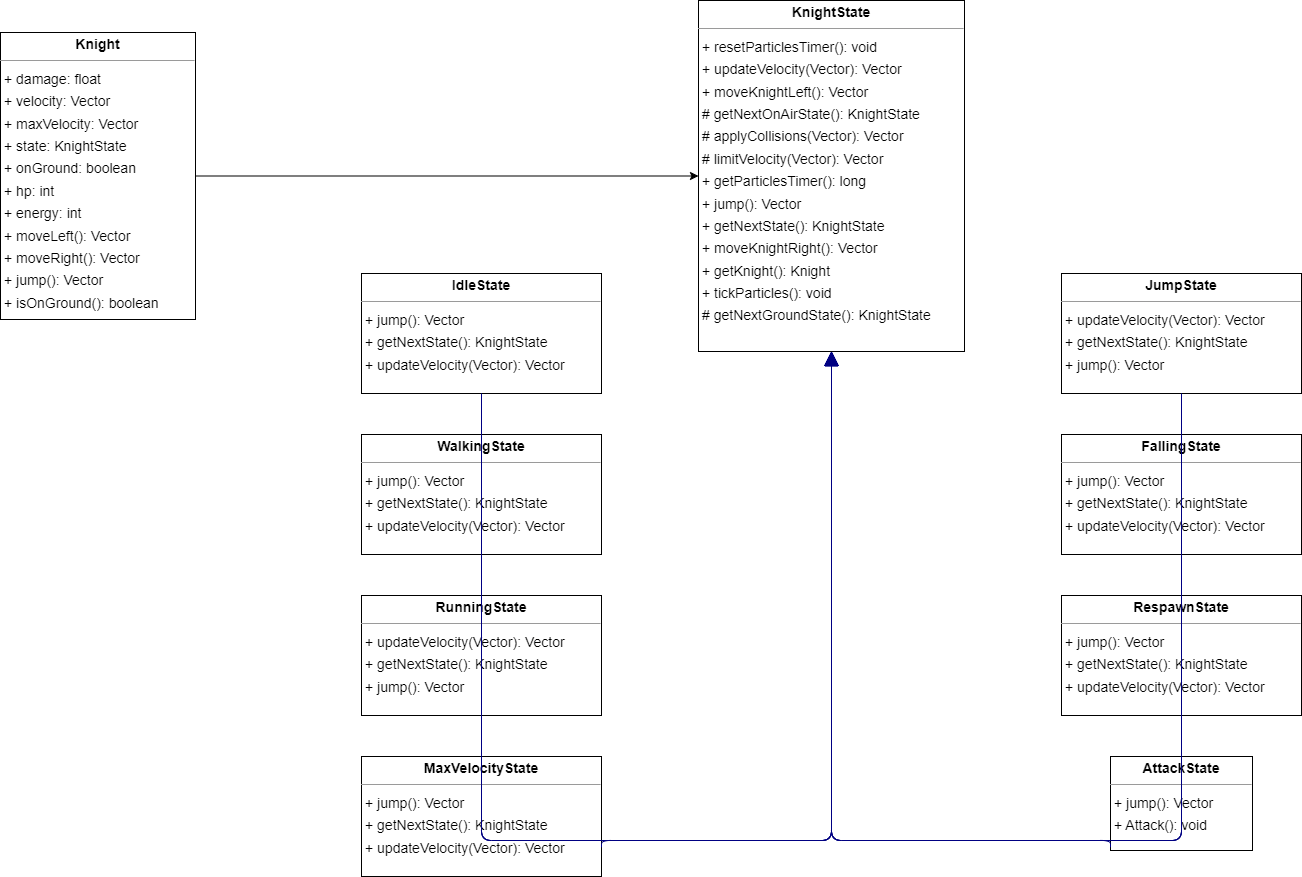

The diagram above was exported from draw.io. Its source (the exported page's mxGraphModel, read from the mxfile embedded in the PNG):
<mxGraphModel dx="1985" dy="988" grid="1" gridSize="10" guides="1" tooltips="1" connect="1" arrows="1" fold="1" page="0" pageScale="1" pageWidth="2592" pageHeight="1693" background="none" math="0" shadow="0">
  <root>
    <mxCell id="0" />
    <mxCell id="1" parent="0" />
    <mxCell id="node4" value="&lt;p style=&quot;margin:0px;margin-top:4px;text-align:center;&quot;&gt;&lt;b&gt;AttackState&lt;/b&gt;&lt;/p&gt;&lt;hr size=&quot;1&quot;/&gt;&lt;p style=&quot;margin:0 0 0 4px;line-height:1.6;&quot;&gt;+ jump(): Vector&lt;br/&gt;+ Attack(): void&lt;/p&gt;" style="verticalAlign=top;align=left;overflow=fill;fontSize=14;fontFamily=Helvetica;html=1;rounded=0;shadow=0;comic=0;labelBackgroundColor=none;strokeWidth=1;" parent="1" vertex="1">
      <mxGeometry x="1510" y="1274" width="142" height="94" as="geometry" />
    </mxCell>
    <mxCell id="node1" value="&lt;p style=&quot;margin:0px;margin-top:4px;text-align:center;&quot;&gt;&lt;b&gt;FallingState&lt;/b&gt;&lt;/p&gt;&lt;hr size=&quot;1&quot;/&gt;&lt;p style=&quot;margin:0 0 0 4px;line-height:1.6;&quot;&gt;+ jump(): Vector&lt;br/&gt;+ getNextState(): KnightState&lt;br/&gt;+ updateVelocity(Vector): Vector&lt;/p&gt;" style="verticalAlign=top;align=left;overflow=fill;fontSize=14;fontFamily=Helvetica;html=1;rounded=0;shadow=0;comic=0;labelBackgroundColor=none;strokeWidth=1;" parent="1" vertex="1">
      <mxGeometry x="1461" y="952" width="240" height="120" as="geometry" />
    </mxCell>
    <mxCell id="node0" value="&lt;p style=&quot;margin:0px;margin-top:4px;text-align:center;&quot;&gt;&lt;b&gt;IdleState&lt;/b&gt;&lt;/p&gt;&lt;hr size=&quot;1&quot;/&gt;&lt;p style=&quot;margin:0 0 0 4px;line-height:1.6;&quot;&gt;+ jump(): Vector&lt;br/&gt;+ getNextState(): KnightState&lt;br/&gt;+ updateVelocity(Vector): Vector&lt;/p&gt;" style="verticalAlign=top;align=left;overflow=fill;fontSize=14;fontFamily=Helvetica;html=1;rounded=0;shadow=0;comic=0;labelBackgroundColor=none;strokeWidth=1;" parent="1" vertex="1">
      <mxGeometry x="761" y="791" width="240" height="120" as="geometry" />
    </mxCell>
    <mxCell id="node3" value="&lt;p style=&quot;margin:0px;margin-top:4px;text-align:center;&quot;&gt;&lt;b&gt;JumpState&lt;/b&gt;&lt;/p&gt;&lt;hr size=&quot;1&quot;/&gt;&lt;p style=&quot;margin:0 0 0 4px;line-height:1.6;&quot;&gt;+ updateVelocity(Vector): Vector&lt;br/&gt;+ getNextState(): KnightState&lt;br/&gt;+ jump(): Vector&lt;/p&gt;" style="verticalAlign=top;align=left;overflow=fill;fontSize=14;fontFamily=Helvetica;html=1;rounded=0;shadow=0;comic=0;labelBackgroundColor=none;strokeWidth=1;" parent="1" vertex="1">
      <mxGeometry x="1461" y="791" width="240" height="120" as="geometry" />
    </mxCell>
    <mxCell id="-yGWb1KN7Z5cy4En7Oxe-1" style="edgeStyle=orthogonalEdgeStyle;rounded=0;orthogonalLoop=1;jettySize=auto;html=1;" edge="1" parent="1" source="node6" target="node2">
      <mxGeometry relative="1" as="geometry" />
    </mxCell>
    <mxCell id="node6" value="&lt;p style=&quot;margin:0px;margin-top:4px;text-align:center;&quot;&gt;&lt;b&gt;Knight&lt;/b&gt;&lt;/p&gt;&lt;hr size=&quot;1&quot;&gt;&lt;p style=&quot;margin:0 0 0 4px;line-height:1.6;&quot;&gt;&lt;span style=&quot;font-size: 14px;&quot;&gt;+ damage: float&lt;/span&gt;&lt;/p&gt;&lt;p style=&quot;margin:0 0 0 4px;line-height:1.6;&quot;&gt;&lt;span style=&quot;font-size: 14px;&quot;&gt;+ velocity: Vector&lt;/span&gt;&lt;/p&gt;&lt;p style=&quot;margin:0 0 0 4px;line-height:1.6;&quot;&gt;&lt;span style=&quot;font-size: 14px;&quot;&gt;+ maxVelocity: Vector&lt;/span&gt;&lt;/p&gt;&lt;p style=&quot;margin:0 0 0 4px;line-height:1.6;&quot;&gt;&lt;span style=&quot;font-size: 14px;&quot;&gt;+ state: KnightState&lt;/span&gt;&lt;/p&gt;&lt;p style=&quot;margin:0 0 0 4px;line-height:1.6;&quot;&gt;&lt;span style=&quot;font-size: 14px;&quot;&gt;+ onGround: boolean&lt;/span&gt;&lt;/p&gt;&lt;p style=&quot;margin:0 0 0 4px;line-height:1.6;&quot;&gt;&lt;span style=&quot;font-size: 14px;&quot;&gt;+ hp: int&lt;/span&gt;&lt;/p&gt;&lt;p style=&quot;margin:0 0 0 4px;line-height:1.6;&quot;&gt;&lt;span style=&quot;font-size: 14px;&quot;&gt;+ energy: int&lt;/span&gt;&lt;/p&gt;&lt;p style=&quot;margin:0 0 0 4px;line-height:1.6;&quot;&gt;+ moveLeft(): Vector&amp;nbsp;&lt;/p&gt;&lt;p style=&quot;margin:0 0 0 4px;line-height:1.6;&quot;&gt;+ moveRight(): Vector&amp;nbsp;&lt;/p&gt;&lt;p style=&quot;margin:0 0 0 4px;line-height:1.6;&quot;&gt;+ jump(): Vector&amp;nbsp;&lt;/p&gt;&lt;p style=&quot;margin:0 0 0 4px;line-height:1.6;&quot;&gt;+ isOnGround(): &lt;span class=&quot;hljs-type&quot;&gt;boolean&lt;/span&gt;&lt;span style=&quot;font-size: 14px;&quot;&gt;&lt;/span&gt;&lt;/p&gt;&lt;div&gt;&lt;br&gt;&lt;/div&gt;&lt;div&gt;&lt;br&gt;&lt;/div&gt;" style="verticalAlign=top;align=left;overflow=fill;fontSize=14;fontFamily=Helvetica;html=1;rounded=0;shadow=0;comic=0;labelBackgroundColor=none;strokeWidth=1;" parent="1" vertex="1">
      <mxGeometry x="400" y="550" width="195" height="287" as="geometry" />
    </mxCell>
    <mxCell id="node2" value="&lt;p style=&quot;margin:0px;margin-top:4px;text-align:center;&quot;&gt;&lt;b&gt;KnightState&lt;/b&gt;&lt;/p&gt;&lt;hr size=&quot;1&quot;/&gt;&lt;p style=&quot;margin:0 0 0 4px;line-height:1.6;&quot;&gt;+ resetParticlesTimer(): void&lt;br/&gt;+ updateVelocity(Vector): Vector&lt;br/&gt;+ moveKnightLeft(): Vector&lt;br/&gt;# getNextOnAirState(): KnightState&lt;br/&gt;# applyCollisions(Vector): Vector&lt;br/&gt;# limitVelocity(Vector): Vector&lt;br/&gt;+ getParticlesTimer(): long&lt;br/&gt;+ jump(): Vector&lt;br/&gt;+ getNextState(): KnightState&lt;br/&gt;+ moveKnightRight(): Vector&lt;br/&gt;+ getKnight(): Knight&lt;br/&gt;+ tickParticles(): void&lt;br/&gt;# getNextGroundState(): KnightState&lt;/p&gt;" style="verticalAlign=top;align=left;overflow=fill;fontSize=14;fontFamily=Helvetica;html=1;rounded=0;shadow=0;comic=0;labelBackgroundColor=none;strokeWidth=1;" parent="1" vertex="1">
      <mxGeometry x="1098" y="518" width="266" height="351" as="geometry" />
    </mxCell>
    <mxCell id="node5" value="&lt;p style=&quot;margin:0px;margin-top:4px;text-align:center;&quot;&gt;&lt;b&gt;MaxVelocityState&lt;/b&gt;&lt;/p&gt;&lt;hr size=&quot;1&quot;/&gt;&lt;p style=&quot;margin:0 0 0 4px;line-height:1.6;&quot;&gt;+ jump(): Vector&lt;br/&gt;+ getNextState(): KnightState&lt;br/&gt;+ updateVelocity(Vector): Vector&lt;/p&gt;" style="verticalAlign=top;align=left;overflow=fill;fontSize=14;fontFamily=Helvetica;html=1;rounded=0;shadow=0;comic=0;labelBackgroundColor=none;strokeWidth=1;" parent="1" vertex="1">
      <mxGeometry x="761" y="1274" width="240" height="120" as="geometry" />
    </mxCell>
    <mxCell id="node7" value="&lt;p style=&quot;margin:0px;margin-top:4px;text-align:center;&quot;&gt;&lt;b&gt;RespawnState&lt;/b&gt;&lt;/p&gt;&lt;hr size=&quot;1&quot;/&gt;&lt;p style=&quot;margin:0 0 0 4px;line-height:1.6;&quot;&gt;+ jump(): Vector&lt;br/&gt;+ getNextState(): KnightState&lt;br/&gt;+ updateVelocity(Vector): Vector&lt;/p&gt;" style="verticalAlign=top;align=left;overflow=fill;fontSize=14;fontFamily=Helvetica;html=1;rounded=0;shadow=0;comic=0;labelBackgroundColor=none;strokeWidth=1;" parent="1" vertex="1">
      <mxGeometry x="1461" y="1113" width="240" height="120" as="geometry" />
    </mxCell>
    <mxCell id="node9" value="&lt;p style=&quot;margin:0px;margin-top:4px;text-align:center;&quot;&gt;&lt;b&gt;RunningState&lt;/b&gt;&lt;/p&gt;&lt;hr size=&quot;1&quot;/&gt;&lt;p style=&quot;margin:0 0 0 4px;line-height:1.6;&quot;&gt;+ updateVelocity(Vector): Vector&lt;br/&gt;+ getNextState(): KnightState&lt;br/&gt;+ jump(): Vector&lt;/p&gt;" style="verticalAlign=top;align=left;overflow=fill;fontSize=14;fontFamily=Helvetica;html=1;rounded=0;shadow=0;comic=0;labelBackgroundColor=none;strokeWidth=1;" parent="1" vertex="1">
      <mxGeometry x="761" y="1113" width="240" height="120" as="geometry" />
    </mxCell>
    <mxCell id="node8" value="&lt;p style=&quot;margin:0px;margin-top:4px;text-align:center;&quot;&gt;&lt;b&gt;WalkingState&lt;/b&gt;&lt;/p&gt;&lt;hr size=&quot;1&quot;/&gt;&lt;p style=&quot;margin:0 0 0 4px;line-height:1.6;&quot;&gt;+ jump(): Vector&lt;br/&gt;+ getNextState(): KnightState&lt;br/&gt;+ updateVelocity(Vector): Vector&lt;/p&gt;" style="verticalAlign=top;align=left;overflow=fill;fontSize=14;fontFamily=Helvetica;html=1;rounded=0;shadow=0;comic=0;labelBackgroundColor=none;strokeWidth=1;" parent="1" vertex="1">
      <mxGeometry x="761" y="952" width="240" height="120" as="geometry" />
    </mxCell>
    <mxCell id="edge3" value="" style="html=1;rounded=1;edgeStyle=orthogonalEdgeStyle;dashed=0;startArrow=none;endArrow=block;endSize=12;strokeColor=#000082;exitX=0.000;exitY=0.965;exitDx=0;exitDy=0;entryX=0.500;entryY=1.000;entryDx=0;entryDy=0;" parent="1" source="node4" target="node2" edge="1">
      <mxGeometry width="50" height="50" relative="1" as="geometry">
        <Array as="points">
          <mxPoint x="1231" y="1358" />
        </Array>
      </mxGeometry>
    </mxCell>
    <mxCell id="edge5" value="" style="html=1;rounded=1;edgeStyle=orthogonalEdgeStyle;dashed=0;startArrow=none;endArrow=block;endSize=12;strokeColor=#000082;exitX=0.500;exitY=1.000;exitDx=0;exitDy=0;entryX=0.500;entryY=1.000;entryDx=0;entryDy=0;" parent="1" source="node1" target="node2" edge="1">
      <mxGeometry width="50" height="50" relative="1" as="geometry">
        <Array as="points">
          <mxPoint x="1581" y="1358" />
          <mxPoint x="1231" y="1358" />
        </Array>
      </mxGeometry>
    </mxCell>
    <mxCell id="edge4" value="" style="html=1;rounded=1;edgeStyle=orthogonalEdgeStyle;dashed=0;startArrow=none;endArrow=block;endSize=12;strokeColor=#000082;exitX=0.500;exitY=1.000;exitDx=0;exitDy=0;entryX=0.500;entryY=1.000;entryDx=0;entryDy=0;" parent="1" source="node0" target="node2" edge="1">
      <mxGeometry width="50" height="50" relative="1" as="geometry">
        <Array as="points">
          <mxPoint x="881" y="1358" />
          <mxPoint x="1231" y="1358" />
        </Array>
      </mxGeometry>
    </mxCell>
    <mxCell id="edge7" value="" style="html=1;rounded=1;edgeStyle=orthogonalEdgeStyle;dashed=0;startArrow=none;endArrow=block;endSize=12;strokeColor=#000082;exitX=0.500;exitY=1.000;exitDx=0;exitDy=0;entryX=0.500;entryY=1.000;entryDx=0;entryDy=0;" parent="1" source="node3" target="node2" edge="1">
      <mxGeometry width="50" height="50" relative="1" as="geometry">
        <Array as="points">
          <mxPoint x="1581" y="1358" />
          <mxPoint x="1231" y="1358" />
        </Array>
      </mxGeometry>
    </mxCell>
    <mxCell id="edge6" value="" style="html=1;rounded=1;edgeStyle=orthogonalEdgeStyle;dashed=0;startArrow=none;endArrow=block;endSize=12;strokeColor=#000082;exitX=1.000;exitY=0.757;exitDx=0;exitDy=0;entryX=0.500;entryY=1.000;entryDx=0;entryDy=0;" parent="1" source="node5" target="node2" edge="1">
      <mxGeometry width="50" height="50" relative="1" as="geometry">
        <Array as="points">
          <mxPoint x="1231" y="1358" />
        </Array>
      </mxGeometry>
    </mxCell>
    <mxCell id="edge1" value="" style="html=1;rounded=1;edgeStyle=orthogonalEdgeStyle;dashed=0;startArrow=none;endArrow=block;endSize=12;strokeColor=#000082;exitX=0.500;exitY=1.000;exitDx=0;exitDy=0;entryX=0.500;entryY=1.000;entryDx=0;entryDy=0;" parent="1" source="node7" target="node2" edge="1">
      <mxGeometry width="50" height="50" relative="1" as="geometry">
        <Array as="points">
          <mxPoint x="1581" y="1358" />
          <mxPoint x="1231" y="1358" />
        </Array>
      </mxGeometry>
    </mxCell>
    <mxCell id="edge2" value="" style="html=1;rounded=1;edgeStyle=orthogonalEdgeStyle;dashed=0;startArrow=none;endArrow=block;endSize=12;strokeColor=#000082;exitX=0.500;exitY=1.000;exitDx=0;exitDy=0;entryX=0.500;entryY=1.000;entryDx=0;entryDy=0;" parent="1" source="node9" target="node2" edge="1">
      <mxGeometry width="50" height="50" relative="1" as="geometry">
        <Array as="points">
          <mxPoint x="881" y="1358" />
          <mxPoint x="1231" y="1358" />
        </Array>
      </mxGeometry>
    </mxCell>
    <mxCell id="edge0" value="" style="html=1;rounded=1;edgeStyle=orthogonalEdgeStyle;dashed=0;startArrow=none;endArrow=block;endSize=12;strokeColor=#000082;exitX=0.500;exitY=1.000;exitDx=0;exitDy=0;entryX=0.500;entryY=1.000;entryDx=0;entryDy=0;" parent="1" source="node8" target="node2" edge="1">
      <mxGeometry width="50" height="50" relative="1" as="geometry">
        <Array as="points">
          <mxPoint x="881" y="1358" />
          <mxPoint x="1231" y="1358" />
        </Array>
      </mxGeometry>
    </mxCell>
  </root>
</mxGraphModel>